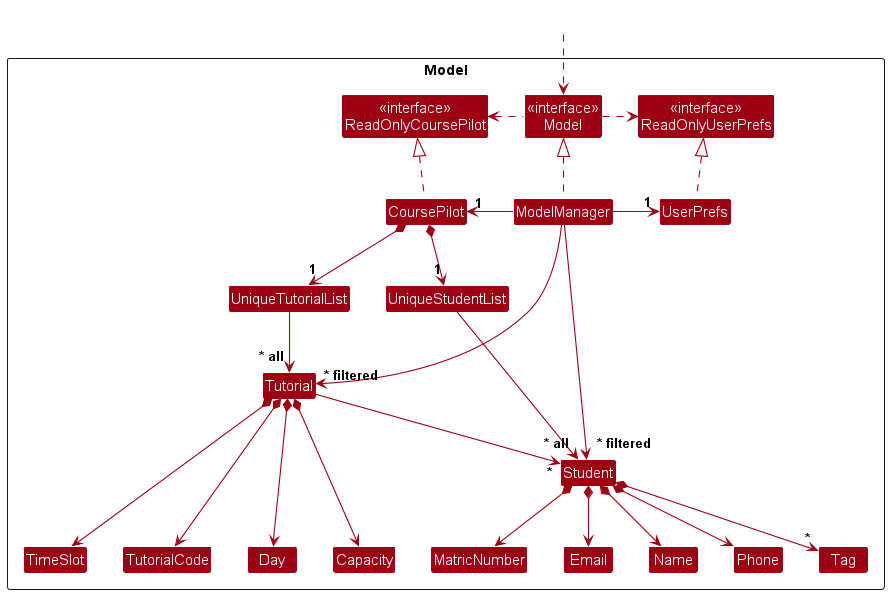

The diagram above was rendered by PlantUML. Its source (embedded in the PNG):
@startuml
!include style.puml
skinparam arrowThickness 1.1
skinparam arrowColor MODEL_COLOR
skinparam classBackgroundColor MODEL_COLOR

Package Model as ModelPackage <<Rectangle>>{
Class "<<interface>>\nReadOnlyCoursePilot" as ReadOnlyCoursePilot
Class "<<interface>>\nReadOnlyUserPrefs" as ReadOnlyUserPrefs
Class "<<interface>>\nModel" as Model
Class CoursePilot
Class ModelManager
Class UserPrefs

Class UniqueStudentList
Class Student
Class MatricNumber
Class Email
Class Name
Class Phone
Class Tag
Class UniqueTutorialList
Class Tutorial
Class TutorialCode
Class Day
Class TimeSlot
Class Capacity

Class I #FFFFFF
}

Class HiddenOutside #FFFFFF
HiddenOutside ..> Model

CoursePilot .up.|> ReadOnlyCoursePilot

ModelManager .up.|> Model
Model .right.> ReadOnlyUserPrefs
Model .left.> ReadOnlyCoursePilot
ModelManager -left-> "1" CoursePilot
ModelManager -right-> "1" UserPrefs
UserPrefs .up.|> ReadOnlyUserPrefs

CoursePilot *--> "1" UniqueStudentList
UniqueStudentList --> "~* all" Student
Student *--> Name
Student *--> Phone
Student *--> Email
Student *--> MatricNumber
Student *--> "*" Tag

Student -[hidden]up--> I
UniqueStudentList -[hidden]right-> I

Name -[hidden]right-> Phone
Phone -[hidden]right-> MatricNumber
MatricNumber -[hidden]right-> Email

CoursePilot *--> "1" UniqueTutorialList
UniqueTutorialList --> "~* all" Tutorial
Tutorial *--> TutorialCode
Tutorial *--> Day
Tutorial *--> TimeSlot
Tutorial *--> Capacity
Tutorial --> "*" Student

Tag -[hidden]right-> TimeSlot
Tag -[hidden]right-> TutorialCode
Tag -[hidden]right-> Day
Tag -[hidden]right-> Capacity

ModelManager --> "~* filtered" Tutorial
ModelManager --> "~* filtered" Student
@enduml